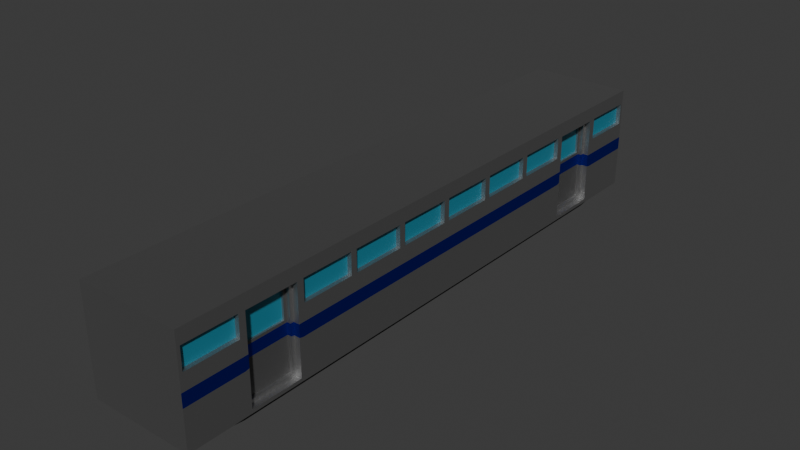 # Source: new_train_rectangular-portion_.blend  (saved by Blender 4.5.90; exported with 4.5.12 LTS)
import bpy
from mathutils import Matrix  # noqa: F401  (used for matrix-valued properties, if any)

bpy.ops.wm.read_factory_settings(use_empty=True)
scene = bpy.context.scene
scene.name = 'Scene'

# ---- collections
col_collection = bpy.data.collections.new('Collection'); scene.collection.children.link(col_collection)

# ---- materials (node trees are filled in below, after node groups)
mat_material = bpy.data.materials.new('Material')
mat_material.alpha_threshold = 0.0
mat_material.roughness = 0.5
mat_material.line_color = (0.0, 0.0, 0.0, 1.0)
mat_material_001 = bpy.data.materials.new('Material.001')
mat_material_002 = bpy.data.materials.new('Material.002')
mat_material_003 = bpy.data.materials.new('Material.003')
mat_material_004 = bpy.data.materials.new('Material.004')

# ---- material node trees
mat_material.use_nodes = True; mat_material.node_tree.nodes.clear()
_N = mat_material.node_tree.nodes; _L = mat_material.node_tree.links
n0 = _N.new('ShaderNodeOutputMaterial'); n0.name = 'Material Output'; n0.location = (200, 100)
n1 = _N.new('ShaderNodeBsdfPrincipled'); n1.name = 'Principled BSDF'; n1.location = (-200, 100)
n1.inputs[0].default_value = (0.4317, 0.4317, 0.4317, 1.0)
n1.inputs[1].default_value = 1.0
n1.inputs[3].default_value = 1.45
_L.new(n1.outputs[0], n0.inputs[0])
n0.is_active_output = True
mat_material_001.use_nodes = True; mat_material_001.node_tree.nodes.clear()
_N = mat_material_001.node_tree.nodes; _L = mat_material_001.node_tree.links
n0 = _N.new('ShaderNodeBsdfPrincipled'); n0.name = 'Principled BSDF'; n0.location = (-200, 100)
n0.inputs[0].default_value = (0.02843, 0.2423, 0.3467, 1.0)
n0.inputs[1].default_value = 0.1204
n1 = _N.new('ShaderNodeOutputMaterial'); n1.name = 'Material Output'; n1.location = (200, 100)
_L.new(n0.outputs[0], n1.inputs[0])
n1.is_active_output = True
mat_material_002.use_nodes = True; mat_material_002.node_tree.nodes.clear()
_N = mat_material_002.node_tree.nodes; _L = mat_material_002.node_tree.links
n0 = _N.new('ShaderNodeBsdfPrincipled'); n0.name = 'Principled BSDF'; n0.location = (-200, 100)
n0.inputs[0].default_value = (0.008873, 0.01764, 0.5064, 1.0)
n1 = _N.new('ShaderNodeOutputMaterial'); n1.name = 'Material Output'; n1.location = (200, 100)
n2 = _N.new('ShaderNodeObjectInfo'); n2.name = 'Object Info'; n2.location = (-390, 325)
_L.new(n0.outputs[0], n1.inputs[0])
_L.new(n2.outputs[2], n0.inputs[1])
n1.is_active_output = True
mat_material_003.use_nodes = True; mat_material_003.node_tree.nodes.clear()
_N = mat_material_003.node_tree.nodes; _L = mat_material_003.node_tree.links
n0 = _N.new('ShaderNodeBsdfPrincipled'); n0.name = 'Principled BSDF'; n0.location = (-200, 100)
n0.inputs[0].default_value = (0.1239, 0.1239, 0.1239, 1.0)
n0.inputs[1].default_value = 0.537
n1 = _N.new('ShaderNodeOutputMaterial'); n1.name = 'Material Output'; n1.location = (200, 100)
_L.new(n0.outputs[0], n1.inputs[0])
n1.is_active_output = True
mat_material_004.use_nodes = True; mat_material_004.node_tree.nodes.clear()
_N = mat_material_004.node_tree.nodes; _L = mat_material_004.node_tree.links
n0 = _N.new('ShaderNodeBsdfPrincipled'); n0.name = 'Principled BSDF'; n0.location = (-200, 100)
n0.inputs[0].default_value = (0.05343, 0.05343, 0.05343, 1.0)
n0.inputs[1].default_value = 1.0
n1 = _N.new('ShaderNodeOutputMaterial'); n1.name = 'Material Output'; n1.location = (200, 100)
_L.new(n0.outputs[0], n1.inputs[0])
n1.is_active_output = True

# ---- world
world_world = bpy.data.worlds.new('World'); scene.world = world_world
world_world.use_nodes = True; world_world.node_tree.nodes.clear()
_N = world_world.node_tree.nodes; _L = world_world.node_tree.links
n0 = _N.new('ShaderNodeOutputWorld'); n0.name = 'World Output'; n0.location = (200, 100)
n1 = _N.new('ShaderNodeBackground'); n1.name = 'Background'; n1.location = (-200, 100)
n1.inputs[0].default_value = (0.05088, 0.05088, 0.05088, 1.0)
_L.new(n1.outputs[0], n0.inputs[0])
n0.is_active_output = True
world_world.color = (0.05088, 0.05088, 0.05088)
world_world.sun_shadow_jitter_overblur = 0.0

# ---- meshes
me_cube_001 = bpy.data.meshes.new('Cube.001')
me_cube_001.from_pydata([(1.0, 7.0, 2.126), (0.8852, 6.885, 0.1255), (0.0, 7.0, 1.381), (1.0, 7.0, 1.381), (0.0, 7.0, 0.1255), (0.0, 7.0, 2.126), (0.0, 7.0, 1.914), (1.0, 7.0, 1.914), (1.0, 7.0, 1.134), (0.0, 7.0, 1.134), (0.8852, -4.252, 0.1255), (1.0, -4.367, 2.126), (1.0, -4.367, 1.381), (0.0, -4.367, 0.1255), (0.0, -4.367, 2.126), (1.0, -4.367, 1.914), (1.0, -4.367, 1.134), (1.0, -3.162, 0.1937), (1.0, -2.162, 0.1937), (0.8852, -0.9568, 0.1255), (0.8852, 0.1799, 0.1255), (0.8852, 1.317, 0.1255), (0.8852, 2.453, 0.1255), (0.8852, 3.59, 0.1255), (1.0, 4.795, 0.1937), (1.0, 5.795, 0.1937), (1.0, 5.863, 2.126), (1.0, 4.727, 2.126), (1.0, 3.59, 2.126), (1.0, 2.453, 2.126), (1.0, 1.317, 2.126), (1.0, 0.1799, 2.126), (1.0, -0.9568, 2.126), (1.0, -2.094, 2.126), (1.0, -3.23, 2.126), (1.0, 5.795, 1.381), (1.0, 4.727, 1.381), (1.0, 3.59, 1.381), (1.0, 2.453, 1.381), (1.0, 1.317, 1.381), (1.0, 0.1799, 1.381), (1.0, -0.9568, 1.381), (1.0, -2.162, 1.381), (1.0, -3.162, 1.381), (0.0, 5.863, 0.1255), (0.0, 4.727, 0.1255), (0.0, 3.59, 0.1255), (0.0, 2.453, 0.1255), (0.0, 1.317, 0.1255), (0.0, 0.1799, 0.1255), (0.0, -0.9568, 0.1255), (0.0, -2.094, 0.1255), (0.0, -3.23, 0.1255), (0.0, 5.863, 2.126), (0.0, 4.727, 2.126), (0.0, 3.59, 2.126), (0.0, 2.453, 2.126), (0.0, 1.317, 2.126), (0.0, 0.1799, 2.126), (0.0, -0.9568, 2.126), (0.0, -2.094, 2.126), (0.0, -3.23, 2.126), (1.0, 5.795, 1.846), (1.0, 4.795, 1.846), (1.0, 3.59, 1.914), (1.0, 2.453, 1.914), (1.0, 1.317, 1.914), (1.0, 0.1799, 1.914), (1.0, -0.9568, 1.914), (1.0, -2.162, 1.846), (1.0, -3.162, 1.846), (1.0, 5.795, 1.134), (1.0, 4.727, 1.134), (1.0, 3.59, 1.134), (1.0, 2.453, 1.134), (1.0, 1.317, 1.134), (1.0, 0.1799, 1.134), (1.0, -0.9568, 1.134), (1.0, -2.162, 1.134), (1.0, -3.162, 1.134), (0.8852, -3.23, 0.1255), (0.8852, -2.094, 0.1255), (0.8852, 4.727, 0.1255), (0.8852, 5.863, 0.1255), (1.0, 5.863, 1.914), (1.0, 4.727, 1.914), (1.0, -2.094, 1.914), (1.0, -3.23, 1.914), (1.0, 5.863, 1.381), (1.0, 4.795, 1.381), (1.0, -2.094, 1.381), (1.0, -3.23, 1.381), (1.0, 5.863, 1.134), (1.0, 4.795, 1.134), (1.0, -2.094, 1.134), (1.0, -3.23, 1.134), (0.8904, 5.795, 1.381), (0.8904, 4.795, 1.381), (0.8904, -2.229, 1.381), (0.8904, -3.162, 1.381), (0.8904, 5.795, 1.134), (0.8904, 4.795, 1.134), (0.8904, -2.229, 1.134), (0.8904, -3.162, 1.134), (0.8904, -3.095, 0.2609), (0.8904, -2.229, 0.2609), (0.8904, 4.862, 0.2609), (0.8904, 5.728, 0.2609), (0.8904, 5.728, 1.779), (0.8904, 4.862, 1.779), (0.8904, -2.229, 1.779), (0.8904, -3.095, 1.779), (0.8904, -3.162, 0.1937), (0.8904, -2.162, 0.1937), (0.8904, 4.795, 0.1937), (0.8904, 5.795, 0.1937), (0.8904, 5.795, 1.846), (0.8904, 4.795, 1.846), (0.8904, -2.162, 1.846), (0.8904, -3.162, 1.846), (0.8904, 5.728, 1.381), (0.8904, 4.862, 1.381), (0.8904, -2.162, 1.381), (0.8904, -3.095, 1.381), (0.8904, 5.728, 1.134), (0.8904, 4.862, 1.134), (0.8904, -2.162, 1.134), (0.8904, -3.095, 1.134), (0.8204, 5.674, 1.381), (0.8204, 4.862, 1.381), (0.8204, -2.229, 1.381), (0.8204, -3.095, 1.381), (0.8204, 5.674, 1.187), (0.8204, 4.915, 1.187), (0.8204, -2.282, 1.187), (0.8204, -3.041, 1.187), (0.8204, -3.095, 0.2609), (0.8204, -2.229, 0.2609), (0.8204, 4.862, 0.2609), (0.8204, 5.728, 0.2609), (0.8204, 5.674, 1.726), (0.8204, 4.915, 1.726), (0.8204, -2.282, 1.726), (0.8204, -3.041, 1.726), (1.0, -3.291, 1.442), (1.0, -3.291, 1.854), (1.0, -4.306, 1.854), (1.0, -4.306, 1.442), (1.0, 6.939, 1.442), (1.0, 6.939, 1.854), (1.0, 5.924, 1.854), (1.0, 5.924, 1.442), (1.0, 4.666, 1.442), (1.0, 4.666, 1.854), (1.0, 3.651, 1.854), (1.0, 3.651, 1.442), (1.0, 3.529, 1.442), (1.0, 3.529, 1.854), (1.0, 2.514, 1.854), (1.0, 2.514, 1.442), (1.0, 2.393, 1.442), (1.0, 2.393, 1.854), (1.0, 1.377, 1.854), (1.0, 1.377, 1.442), (1.0, 1.256, 1.442), (1.0, 1.256, 1.854), (1.0, 0.2404, 1.854), (1.0, 0.2404, 1.442), (1.0, 0.1193, 1.442), (1.0, 0.1193, 1.854), (1.0, -0.8963, 1.854), (1.0, -0.8963, 1.442), (1.0, -1.017, 1.442), (1.0, -1.017, 1.854), (1.0, -2.033, 1.854), (1.0, -2.033, 1.442), (0.918, -3.291, 1.854), (0.918, -3.291, 1.442), (0.918, -4.306, 1.442), (0.918, -4.306, 1.854), (0.918, 6.939, 1.854), (0.918, 6.939, 1.442), (0.918, 5.924, 1.442), (0.918, 5.924, 1.854), (0.918, 4.666, 1.854), (0.918, 4.666, 1.442), (0.918, 3.651, 1.442), (0.918, 3.651, 1.854), (0.918, 3.529, 1.854), (0.918, 3.529, 1.442), (0.918, 2.514, 1.442), (0.918, 2.514, 1.854), (0.918, 2.393, 1.854), (0.918, 2.393, 1.442), (0.918, 1.377, 1.442), (0.918, 1.377, 1.854), (0.918, 1.256, 1.854), (0.918, 1.256, 1.442), (0.918, 0.2404, 1.442), (0.918, 0.2404, 1.854), (0.918, 0.1193, 1.854), (0.918, 0.1193, 1.442), (0.918, -0.8963, 1.442), (0.918, -0.8963, 1.854), (0.918, -1.017, 1.854), (0.918, -1.017, 1.442), (0.918, -2.033, 1.442), (0.918, -2.033, 1.854), (0.8204, 5.728, 1.134), (0.8204, 4.862, 1.134), (0.8204, -2.229, 1.134), (0.8204, -3.095, 1.134), (0.8204, 5.728, 1.779), (0.8204, 4.862, 1.779), (0.8204, -2.229, 1.779), (0.8204, -3.095, 1.779), (0.8204, 5.728, 1.381), (0.8204, 4.915, 1.381), (0.8204, -2.282, 1.381), (0.8204, -3.041, 1.381), (0.7817, 5.674, 1.381), (0.7817, 4.915, 1.381), (0.7817, -2.282, 1.381), (0.7817, -3.041, 1.381), (0.7817, 5.674, 1.187), (0.7817, 4.915, 1.187), (0.7817, -2.282, 1.187), (0.7817, -3.041, 1.187), (0.7817, 5.674, 1.726), (0.7817, 4.915, 1.726), (0.7817, -2.282, 1.726), (0.7817, -3.041, 1.726), (1.0, 5.863, 0.1255), (1.0, 7.0, 0.1255), (0.1148, -3.23, 0.1255), (0.1148, 6.885, 0.1255), (1.0, -4.367, 0.1255), (0.1148, -4.252, 0.1255), (1.0, -3.23, 0.1255), (1.0, -2.094, 0.1255), (1.0, -0.9568, 0.1255), (1.0, 0.1799, 0.1255), (1.0, 1.317, 0.1255), (1.0, 2.453, 0.1255), (1.0, 3.59, 0.1255), (1.0, 4.727, 0.1255), (0.1148, 5.863, 0.1255), (0.1148, 4.727, 0.1255), (0.1148, 3.59, 0.1255), (0.1148, 2.453, 0.1255), (0.1148, 1.317, 0.1255), (0.1148, 0.1799, 0.1255), (0.1148, -0.9568, 0.1255), (0.1148, -2.094, 0.1255), (0.1148, -3.23, -0.01348), (0.1148, -4.252, 0.1257), (0.1148, 6.885, 0.1161), (0.1148, 5.863, -0.01348), (0.1148, 4.727, -0.01348), (0.1148, 3.59, -0.01348), (0.1148, 2.453, -0.01348), (0.1148, 1.317, -0.01348), (0.1148, 0.1799, -0.01348), (0.1148, -0.9568, -0.01348), (0.1148, -2.094, -0.01348), (0.8852, 5.863, -0.01348), (0.8852, 4.727, -0.01348), (0.8852, 3.59, -0.01348), (0.8852, 2.453, -0.01348), (0.8852, 1.317, -0.01348), (0.8852, 0.1799, -0.01348), (0.8852, -0.9568, -0.01348), (0.8852, -2.094, -0.01348), (0.8852, -3.23, -0.01348), (0.8852, 6.885, 0.1161), (0.8852, -4.252, 0.1257), (1.0, 7.0, 0.8864), (0.0, 7.0, 0.8864), (1.0, -4.367, 0.8864), (1.0, 5.863, 0.8864), (1.0, 4.727, 0.8864), (1.0, 3.59, 0.8864), (1.0, 2.453, 0.8864), (1.0, 1.317, 0.8864), (1.0, 0.1799, 0.8864), (1.0, -0.9568, 0.8864), (1.0, -2.094, 0.8864), (1.0, -3.23, 0.8864), (1.0, 5.795, 0.9031), (1.0, 4.795, 0.9031), (1.0, -2.162, 0.9031), (1.0, -3.162, 0.9031), (0.8904, 5.795, 0.9031), (0.8904, 4.795, 0.9031), (0.8904, -2.162, 0.9031), (0.8904, -3.162, 0.9031), (0.8904, 5.728, 0.9196), (0.8904, 4.862, 0.9196), (0.8904, -2.229, 0.9196), (0.8904, -3.095, 0.9196), (0.8204, 5.728, 0.9196), (0.8204, 4.862, 0.9196), (0.8204, -2.229, 0.9196), (0.8204, -3.095, 0.9196), (1.0, 7.0, 0.5044), (0.0, 7.0, 0.5044), (1.0, -4.367, 0.5044), (1.0, 5.863, 0.5044), (1.0, 4.727, 0.5044), (1.0, 3.59, 0.5044), (1.0, 2.453, 0.5044), (1.0, 1.317, 0.5044), (1.0, 0.1799, 0.5044), (1.0, -0.9568, 0.5044), (1.0, -2.094, 0.5044), (1.0, -3.23, 0.5044), (1.0, 5.795, 0.547), (1.0, 4.795, 0.547), (1.0, -2.162, 0.547), (1.0, -3.162, 0.547), (0.8904, 5.795, 0.547), (0.8904, 4.795, 0.547), (0.8904, -2.162, 0.547), (0.8904, -3.162, 0.547), (0.8904, 5.728, 0.5889), (0.8904, 4.862, 0.5889), (0.8904, -2.229, 0.5889), (0.8904, -3.095, 0.5889), (0.8204, 5.728, 0.5889), (0.8204, 4.862, 0.5889), (0.8204, -2.229, 0.5889), (0.8204, -3.095, 0.5889)], [], [(6, 5, 0, 7), (2, 6, 7, 3), (9, 2, 3, 8), (277, 9, 8, 276), (287, 95, 16, 278), (95, 91, 12, 16), (253, 252, 263, 264), (87, 34, 11, 15), (34, 61, 14, 11), (145, 146, 179, 176), (165, 166, 199, 196), (71, 35, 96, 100), (147, 144, 177, 178), (167, 164, 197, 198), (158, 159, 190, 191), (144, 145, 176, 177), (164, 165, 196, 197), (157, 158, 191, 188), (319, 17, 112, 323), (0, 5, 53, 26), (26, 53, 54, 27), (27, 54, 55, 28), (28, 55, 56, 29), (29, 56, 57, 30), (30, 57, 58, 31), (31, 58, 59, 32), (32, 59, 60, 33), (33, 60, 61, 34), (7, 0, 26, 84), (84, 26, 27, 85), (85, 27, 28, 64), (64, 28, 29, 65), (65, 29, 30, 66), (66, 30, 31, 67), (67, 31, 32, 68), (68, 32, 33, 86), (86, 33, 34, 87), (81, 80, 273, 272), (83, 82, 266, 265), (252, 251, 262, 263), (80, 10, 275, 273), (82, 23, 267, 266), (251, 250, 261, 262), (23, 22, 268, 267), (250, 249, 260, 261), (8, 3, 88, 92), (17, 18, 113, 112), (72, 36, 37, 73), (73, 37, 38, 74), (74, 38, 39, 75), (75, 39, 40, 76), (76, 40, 41, 77), (77, 41, 90, 94), (70, 43, 99, 119), (276, 8, 92, 279), (290, 78, 126, 294), (280, 72, 73, 281), (281, 73, 74, 282), (282, 74, 75, 283), (283, 75, 76, 284), (284, 76, 77, 285), (285, 77, 94, 286), (42, 69, 118, 122), (18, 17, 238, 239), (25, 24, 245, 232), (63, 62, 84, 85), (70, 69, 86, 87), (62, 35, 88, 84), (89, 63, 85, 36), (69, 42, 90, 86), (43, 70, 87, 91), (35, 71, 92, 88), (93, 89, 36, 72), (42, 78, 94, 90), (79, 43, 91, 95), (316, 25, 232, 307), (289, 93, 72, 280), (318, 18, 239, 314), (291, 79, 95, 287), (298, 102, 210, 302), (98, 110, 214, 130), (325, 106, 138, 329), (109, 121, 129, 213), (296, 124, 208, 300), (120, 108, 212, 216), (24, 25, 115, 114), (89, 93, 101, 97), (62, 63, 117, 116), (78, 42, 122, 126), (69, 70, 119, 118), (43, 79, 103, 99), (35, 62, 116, 96), (288, 71, 100, 292), (63, 89, 97, 117), (317, 24, 114, 321), (105, 104, 112, 113), (107, 106, 114, 115), (109, 108, 116, 117), (111, 110, 118, 119), (108, 120, 96, 116), (121, 109, 117, 97), (110, 98, 122, 118), (123, 111, 119, 99), (120, 124, 100, 96), (125, 121, 97, 101), (98, 102, 126, 122), (127, 123, 99, 103), (324, 107, 115, 320), (297, 125, 101, 293), (326, 105, 113, 322), (299, 127, 103, 295), (141, 217, 221, 229), (132, 128, 220, 224), (135, 134, 226, 227), (219, 135, 227, 223), (300, 208, 209, 301), (302, 210, 211, 303), (111, 123, 131, 215), (104, 105, 137, 136), (327, 104, 136, 331), (124, 120, 216, 208), (106, 107, 139, 138), (121, 125, 209, 129), (108, 109, 213, 212), (102, 98, 130, 210), (110, 111, 215, 214), (123, 127, 211, 131), (91, 87, 145, 144), (87, 15, 146, 145), (15, 12, 147, 146), (12, 91, 144, 147), (3, 7, 149, 148), (7, 84, 150, 149), (84, 88, 151, 150), (88, 3, 148, 151), (36, 85, 153, 152), (85, 64, 154, 153), (64, 37, 155, 154), (37, 36, 152, 155), (37, 64, 157, 156), (64, 65, 158, 157), (65, 38, 159, 158), (38, 37, 156, 159), (38, 65, 161, 160), (65, 66, 162, 161), (66, 39, 163, 162), (39, 38, 160, 163), (39, 66, 165, 164), (66, 67, 166, 165), (67, 40, 167, 166), (40, 39, 164, 167), (40, 67, 169, 168), (67, 68, 170, 169), (68, 41, 171, 170), (41, 40, 168, 171), (41, 68, 173, 172), (68, 86, 174, 173), (86, 90, 175, 174), (90, 41, 172, 175), (177, 176, 179, 178), (181, 180, 183, 182), (185, 184, 187, 186), (189, 188, 191, 190), (193, 192, 195, 194), (197, 196, 199, 198), (201, 200, 203, 202), (205, 204, 207, 206), (172, 173, 204, 205), (152, 153, 184, 185), (166, 167, 198, 199), (146, 147, 178, 179), (175, 172, 205, 206), (155, 152, 185, 186), (173, 174, 207, 204), (153, 154, 187, 184), (160, 161, 192, 193), (174, 175, 206, 207), (154, 155, 186, 187), (163, 160, 193, 194), (161, 162, 195, 192), (168, 169, 200, 201), (148, 149, 180, 181), (162, 163, 194, 195), (171, 168, 201, 202), (151, 148, 181, 182), (169, 170, 203, 200), (149, 150, 183, 180), (156, 157, 188, 189), (170, 171, 202, 203), (150, 151, 182, 183), (159, 156, 189, 190), (132, 133, 209, 208), (134, 135, 211, 210), (141, 140, 212, 213), (143, 142, 214, 215), (140, 128, 216, 212), (217, 141, 213, 129), (142, 218, 130, 214), (219, 143, 215, 131), (128, 132, 208, 216), (133, 217, 129, 209), (218, 134, 210, 130), (135, 219, 131, 211), (220, 228, 229, 221), (222, 230, 231, 223), (224, 220, 221, 225), (226, 222, 223, 227), (140, 141, 229, 228), (217, 133, 225, 221), (218, 142, 230, 222), (142, 143, 231, 230), (134, 218, 222, 226), (133, 132, 224, 225), (143, 219, 223, 231), (128, 140, 228, 220), (83, 1, 233, 232), (1, 235, 4, 233), (234, 237, 13, 52), (237, 10, 236, 13), (10, 80, 238, 236), (80, 81, 239, 238), (81, 19, 240, 239), (19, 20, 241, 240), (20, 21, 242, 241), (21, 22, 243, 242), (22, 23, 244, 243), (23, 82, 245, 244), (82, 83, 232, 245), (235, 246, 44, 4), (246, 247, 45, 44), (247, 248, 46, 45), (248, 249, 47, 46), (249, 250, 48, 47), (250, 251, 49, 48), (251, 252, 50, 49), (252, 253, 51, 50), (253, 234, 52, 51), (254, 273, 275, 255), (256, 274, 265, 257), (257, 265, 266, 258), (258, 266, 267, 259), (259, 267, 268, 260), (260, 268, 269, 261), (261, 269, 270, 262), (262, 270, 271, 263), (263, 271, 272, 264), (264, 272, 273, 254), (237, 234, 254, 255), (246, 235, 256, 257), (19, 81, 272, 271), (234, 253, 264, 254), (247, 246, 257, 258), (20, 19, 271, 270), (1, 83, 265, 274), (248, 247, 258, 259), (21, 20, 270, 269), (235, 1, 274, 256), (249, 248, 259, 260), (22, 21, 269, 268), (127, 299, 303, 211), (330, 302, 303, 331), (328, 300, 301, 329), (327, 299, 295, 323), (102, 298, 294, 126), (325, 297, 293, 321), (124, 296, 292, 100), (93, 289, 293, 101), (316, 288, 292, 320), (324, 296, 300, 328), (125, 297, 301, 209), (326, 298, 302, 330), (319, 291, 287, 315), (78, 290, 286, 94), (317, 289, 280, 308), (71, 288, 279, 92), (313, 285, 286, 314), (312, 284, 285, 313), (311, 283, 284, 312), (310, 282, 283, 311), (309, 281, 282, 310), (308, 280, 281, 309), (318, 290, 294, 322), (304, 276, 279, 307), (79, 291, 295, 103), (315, 287, 278, 306), (305, 277, 276, 304), (4, 305, 304, 233), (238, 315, 306, 236), (233, 304, 307, 232), (18, 318, 322, 113), (245, 308, 309, 244), (244, 309, 310, 243), (243, 310, 311, 242), (242, 311, 312, 241), (241, 312, 313, 240), (240, 313, 314, 239), (24, 317, 308, 245), (17, 319, 315, 238), (105, 326, 330, 137), (107, 324, 328, 139), (25, 316, 320, 115), (106, 325, 321, 114), (104, 327, 323, 112), (139, 328, 329, 138), (137, 330, 331, 136), (299, 327, 331, 303), (298, 326, 322, 294), (296, 324, 320, 292), (289, 317, 321, 293), (297, 325, 329, 301), (290, 318, 314, 286), (288, 316, 307, 279), (291, 319, 323, 295), (306, 278, 16, 12, 15, 11, 14, 13, 236)])
me_cube_001.polygons.foreach_set('material_index', [0, 0, 0, 2, 2, 0, 4, 0, 0, 0, 0, 0, 0, 0, 0, 0, 0, 0, 0, 0, 0, 0, 0, 0, 0, 0, 0, 0, 0, 0, 0, 0, 0, 0, 0, 0, 0, 4, 4, 4, 4, 4, 4, 4, 4, 0, 0, 0, 0, 0, 0, 0, 0, 0, 2, 2, 2, 2, 2, 2, 2, 2, 0, 0, 0, 0, 0, 0, 0, 0, 0, 0, 0, 0, 0, 0, 2, 0, 2, 2, 0, 0, 0, 2, 0, 0, 0, 0, 0, 0, 0, 0, 2, 0, 0, 0, 0, 0, 0, 0, 0, 0, 0, 0, 0, 0, 0, 0, 2, 0, 2, 0, 0, 0, 0, 2, 2, 0, 0, 0, 0, 0, 0, 0, 0, 0, 0, 0, 0, 0, 0, 0, 0, 0, 0, 0, 0, 0, 0, 0, 0, 0, 0, 0, 0, 0, 0, 0, 0, 0, 0, 0, 0, 0, 0, 0, 0, 0, 0, 1, 1, 1, 1, 1, 1, 1, 1, 0, 0, 0, 0, 0, 0, 0, 0, 0, 0, 0, 0, 0, 0, 0, 0, 0, 0, 0, 0, 0, 0, 0, 0, 3, 3, 3, 3, 3, 3, 3, 3, 3, 3, 3, 3, 1, 1, 1, 1, 0, 0, 0, 0, 0, 0, 0, 0, 0, 0, 0, 0, 0, 0, 0, 0, 0, 0, 0, 0, 0, 0, 0, 0, 0, 0, 0, 0, 0, 0, 4, 4, 4, 4, 4, 4, 4, 4, 4, 4, 4, 4, 4, 4, 4, 4, 4, 4, 4, 0, 4, 4, 2, 3, 3, 0, 2, 0, 2, 2, 0, 0, 2, 0, 0, 2, 0, 2, 0, 0, 0, 0, 0, 0, 0, 0, 2, 0, 0, 0, 0, 0, 0, 0, 0, 0, 0, 0, 0, 0, 0, 0, 0, 0, 0, 0, 3, 3, 0, 0, 0, 0, 0, 0, 0, 0, 0])
_uv = me_cube_001.uv_layers.new(name='UVMap')
_uv.uv.foreach_set('vector', [0.5986, 0.375, 0.625, 0.375, 0.625, 0.5, 0.5986, 0.5, 0.5319, 0.375, 0.5986, 0.375, 0.5986, 0.5, 0.5319, 0.5, 0.501, 0.375, 0.5319, 0.375, 0.5319, 0.5, 0.501, 0.5, 0.4701, 0.375, 0.501, 0.375, 0.501, 0.5, 0.4701, 0.5, 0.4701, 0.7003, 0.501, 0.7003, 0.501, 0.7225, 0.4701, 0.7225, 0.501, 0.7003, 0.5319, 0.7003, 0.5319, 0.7225, 0.501, 0.7225, 0.2643, 0.678, 0.2643, 0.6558, 0.2643, 0.6558, 0.2643, 0.678, 0.5986, 0.7003, 0.625, 0.7003, 0.625, 0.7225, 0.5986, 0.7225, 0.625, 0.7003, 0.75, 0.7003, 0.75, 0.7225, 0.625, 0.7225, 0.591, 0.7015, 0.591, 0.7213, 0.591, 0.7213, 0.591, 0.7015, 0.591, 0.6125, 0.591, 0.6323, 0.591, 0.6323, 0.591, 0.6125, 0.501, 0.5236, 0.5319, 0.5236, 0.5319, 0.5236, 0.501, 0.5236, 0.5395, 0.7213, 0.5395, 0.7015, 0.5395, 0.7015, 0.5395, 0.7213, 0.5395, 0.6323, 0.5395, 0.6125, 0.5395, 0.6125, 0.5395, 0.6323, 0.591, 0.5878, 0.5395, 0.5878, 0.5395, 0.5878, 0.591, 0.5878, 0.5395, 0.7015, 0.591, 0.7015, 0.591, 0.7015, 0.5395, 0.7015, 0.5395, 0.6125, 0.591, 0.6125, 0.591, 0.6125, 0.5395, 0.6125, 0.591, 0.5679, 0.591, 0.5878, 0.591, 0.5878, 0.591, 0.5679, 0.4277, 0.6989, 0.3835, 0.6989, 0.3835, 0.6989, 0.4277, 0.6989, 0.625, 0.5, 0.75, 0.5, 0.75, 0.5223, 0.625, 0.5223, 0.625, 0.5223, 0.75, 0.5223, 0.75, 0.5445, 0.625, 0.5445, 0.625, 0.5445, 0.75, 0.5445, 0.75, 0.5668, 0.625, 0.5668, 0.625, 0.5668, 0.75, 0.5668, 0.75, 0.589, 0.625, 0.589, 0.625, 0.589, 0.75, 0.589, 0.75, 0.6113, 0.625, 0.6113, 0.625, 0.6113, 0.75, 0.6113, 0.75, 0.6335, 0.625, 0.6335, 0.625, 0.6335, 0.75, 0.6335, 0.75, 0.6558, 0.625, 0.6558, 0.625, 0.6558, 0.75, 0.6558, 0.75, 0.678, 0.625, 0.678, 0.625, 0.678, 0.75, 0.678, 0.75, 0.7003, 0.625, 0.7003, 0.5986, 0.5, 0.625, 0.5, 0.625, 0.5223, 0.5986, 0.5223, 0.5986, 0.5223, 0.625, 0.5223, 0.625, 0.5445, 0.5986, 0.5445, 0.5986, 0.5445, 0.625, 0.5445, 0.625, 0.5668, 0.5986, 0.5668, 0.5986, 0.5668, 0.625, 0.5668, 0.625, 0.589, 0.5986, 0.589, 0.5986, 0.589, 0.625, 0.589, 0.625, 0.6113, 0.5986, 0.6113, 0.5986, 0.6113, 0.625, 0.6113, 0.625, 0.6335, 0.5986, 0.6335, 0.5986, 0.6335, 0.625, 0.6335, 0.625, 0.6558, 0.5986, 0.6558, 0.5986, 0.6558, 0.625, 0.6558, 0.625, 0.678, 0.5986, 0.678, 0.5986, 0.678, 0.625, 0.678, 0.625, 0.7003, 0.5986, 0.7003, 0.3607, 0.678, 0.3607, 0.7003, 0.3607, 0.7003, 0.3607, 0.678, 0.3607, 0.5223, 0.3607, 0.5445, 0.3607, 0.5445, 0.3607, 0.5223, 0.2643, 0.6558, 0.2643, 0.6335, 0.2643, 0.6335, 0.2643, 0.6558, 0.3607, 0.7003, 0.3607, 0.7203, 0.3607, 0.7203, 0.3607, 0.7003, 0.3607, 0.5445, 0.3607, 0.5668, 0.3607, 0.5668, 0.3607, 0.5445, 0.2643, 0.6335, 0.2643, 0.6113, 0.2643, 0.6113, 0.2643, 0.6335, 0.3607, 0.5668, 0.3607, 0.589, 0.3607, 0.589, 0.3607, 0.5668, 0.2643, 0.6113, 0.2643, 0.589, 0.2643, 0.589, 0.2643, 0.6113, 0.501, 0.5, 0.5319, 0.5, 0.5319, 0.5223, 0.501, 0.5223, 0.3835, 0.6989, 0.3835, 0.6794, 0.3835, 0.6794, 0.3835, 0.6989, 0.501, 0.5445, 0.5319, 0.5445, 0.5319, 0.5668, 0.501, 0.5668, 0.501, 0.5668, 0.5319, 0.5668, 0.5319, 0.589, 0.501, 0.589, 0.501, 0.589, 0.5319, 0.589, 0.5319, 0.6113, 0.501, 0.6113, 0.501, 0.6113, 0.5319, 0.6113, 0.5319, 0.6335, 0.501, 0.6335, 0.501, 0.6335, 0.5319, 0.6335, 0.5319, 0.6558, 0.501, 0.6558, 0.501, 0.6558, 0.5319, 0.6558, 0.5319, 0.678, 0.501, 0.678, 0.5901, 0.6989, 0.5319, 0.6989, 0.5319, 0.6989, 0.5901, 0.6989, 0.4701, 0.5, 0.501, 0.5, 0.501, 0.5223, 0.4701, 0.5223, 0.4722, 0.6794, 0.501, 0.6794, 0.501, 0.6794, 0.4722, 0.6794, 0.4701, 0.5445, 0.501, 0.5445, 0.501, 0.5668, 0.4701, 0.5668, 0.4701, 0.5668, 0.501, 0.5668, 0.501, 0.589, 0.4701, 0.589, 0.4701, 0.589, 0.501, 0.589, 0.501, 0.6113, 0.4701, 0.6113, 0.4701, 0.6113, 0.501, 0.6113, 0.501, 0.6335, 0.4701, 0.6335, 0.4701, 0.6335, 0.501, 0.6335, 0.501, 0.6558, 0.4701, 0.6558, 0.4701, 0.6558, 0.501, 0.6558, 0.501, 0.678, 0.4701, 0.678, 0.5319, 0.6794, 0.5901, 0.6794, 0.5901, 0.6794, 0.5319, 0.6794, 0.3835, 0.6794, 0.3835, 0.6989, 0.375, 0.7003, 0.375, 0.678, 0.3835, 0.5236, 0.3835, 0.5432, 0.375, 0.5445, 0.375, 0.5223, 0.5901, 0.5432, 0.5901, 0.5236, 0.5986, 0.5223, 0.5986, 0.5445, 0.5901, 0.6989, 0.5901, 0.6794, 0.5986, 0.678, 0.5986, 0.7003, 0.5901, 0.5236, 0.5319, 0.5236, 0.5319, 0.5223, 0.5986, 0.5223, 0.5319, 0.5432, 0.5901, 0.5432, 0.5986, 0.5445, 0.5319, 0.5445, 0.5901, 0.6794, 0.5319, 0.6794, 0.5319, 0.678, 0.5986, 0.678, 0.5319, 0.6989, 0.5901, 0.6989, 0.5986, 0.7003, 0.5319, 0.7003, 0.5319, 0.5236, 0.501, 0.5236, 0.501, 0.5223, 0.5319, 0.5223, 0.501, 0.5432, 0.5319, 0.5432, 0.5319, 0.5445, 0.501, 0.5445, 0.5319, 0.6794, 0.501, 0.6794, 0.501, 0.678, 0.5319, 0.678, 0.501, 0.6989, 0.5319, 0.6989, 0.5319, 0.7003, 0.501, 0.7003, 0.4277, 0.5236, 0.3835, 0.5236, 0.375, 0.5223, 0.4224, 0.5223, 0.4722, 0.5432, 0.501, 0.5432, 0.501, 0.5445, 0.4701, 0.5445, 0.4277, 0.6794, 0.3835, 0.6794, 0.375, 0.678, 0.4224, 0.678, 0.4722, 0.6989, 0.501, 0.6989, 0.501, 0.7003, 0.4701, 0.7003, 0.4743, 0.6807, 0.501, 0.6807, 0.501, 0.6807, 0.4743, 0.6807, 0.5319, 0.6807, 0.5817, 0.6807, 0.5817, 0.6807, 0.5319, 0.6807, 0.4329, 0.5419, 0.3919, 0.5419, 0.3919, 0.5419, 0.4329, 0.5419, 0.5817, 0.5419, 0.5319, 0.5419, 0.5319, 0.5419, 0.5817, 0.5419, 0.4743, 0.5249, 0.501, 0.5249, 0.501, 0.5249, 0.4743, 0.5249, 0.5319, 0.5249, 0.5817, 0.5249, 0.5817, 0.5249, 0.5319, 0.5249, 0.3835, 0.5432, 0.3835, 0.5236, 0.3835, 0.5236, 0.3835, 0.5432, 0.5319, 0.5432, 0.501, 0.5432, 0.501, 0.5432, 0.5319, 0.5432, 0.5901, 0.5236, 0.5901, 0.5432, 0.5901, 0.5432, 0.5901, 0.5236, 0.501, 0.6794, 0.5319, 0.6794, 0.5319, 0.6794, 0.501, 0.6794, 0.5901, 0.6794, 0.5901, 0.6989, 0.5901, 0.6989, 0.5901, 0.6794, 0.5319, 0.6989, 0.501, 0.6989, 0.501, 0.6989, 0.5319, 0.6989, 0.5319, 0.5236, 0.5901, 0.5236, 0.5901, 0.5236, 0.5319, 0.5236, 0.4722, 0.5236, 0.501, 0.5236, 0.501, 0.5236, 0.4722, 0.5236, 0.5901, 0.5432, 0.5319, 0.5432, 0.5319, 0.5432, 0.5901, 0.5432, 0.4277, 0.5432, 0.3835, 0.5432, 0.3835, 0.5432, 0.4277, 0.5432, 0.3919, 0.6807, 0.3919, 0.6976, 0.3835, 0.6989, 0.3835, 0.6794, 0.3919, 0.5249, 0.3919, 0.5419, 0.3835, 0.5432, 0.3835, 0.5236, 0.5817, 0.5419, 0.5817, 0.5249, 0.5901, 0.5236, 0.5901, 0.5432, 0.5817, 0.6976, 0.5817, 0.6807, 0.5901, 0.6794, 0.5901, 0.6989, 0.5817, 0.5249, 0.5319, 0.5249, 0.5319, 0.5236, 0.5901, 0.5236, 0.5319, 0.5419, 0.5817, 0.5419, 0.5901, 0.5432, 0.5319, 0.5432, 0.5817, 0.6807, 0.5319, 0.6807, 0.5319, 0.6794, 0.5901, 0.6794, 0.5319, 0.6976, 0.5817, 0.6976, 0.5901, 0.6989, 0.5319, 0.6989, 0.5319, 0.5249, 0.501, 0.5249, 0.501, 0.5236, 0.5319, 0.5236, 0.501, 0.5419, 0.5319, 0.5419, 0.5319, 0.5432, 0.501, 0.5432, 0.5319, 0.6807, 0.501, 0.6807, 0.501, 0.6794, 0.5319, 0.6794, 0.501, 0.6976, 0.5319, 0.6976, 0.5319, 0.6989, 0.501, 0.6989, 0.4329, 0.5249, 0.3919, 0.5249, 0.3835, 0.5236, 0.4277, 0.5236, 0.4743, 0.5419, 0.501, 0.5419, 0.501, 0.5432, 0.4722, 0.5432, 0.4329, 0.6807, 0.3919, 0.6807, 0.3835, 0.6794, 0.4277, 0.6794, 0.4743, 0.6976, 0.501, 0.6976, 0.501, 0.6989, 0.4722, 0.6989, 0.575, 0.5408, 0.5319, 0.5408, 0.5319, 0.5408, 0.575, 0.5408, 0.5077, 0.5259, 0.5319, 0.5259, 0.5319, 0.5259, 0.5077, 0.5259, 0.5077, 0.6966, 0.5077, 0.6817, 0.5077, 0.6817, 0.5077, 0.6966, 0.5319, 0.6966, 0.5077, 0.6966, 0.5077, 0.6966, 0.5319, 0.6966, 0.4743, 0.5249, 0.501, 0.5249, 0.501, 0.5419, 0.4743, 0.5419, 0.4743, 0.6807, 0.501, 0.6807, 0.501, 0.6976, 0.4743, 0.6976, 0.5817, 0.6976, 0.5319, 0.6976, 0.5319, 0.6976, 0.5817, 0.6976, 0.3919, 0.6976, 0.3919, 0.6807, 0.3919, 0.6807, 0.3919, 0.6976, 0.4329, 0.6976, 0.3919, 0.6976, 0.3919, 0.6976, 0.4329, 0.6976, 0.501, 0.5249, 0.5319, 0.5249, 0.5319, 0.5249, 0.501, 0.5249, 0.3919, 0.5419, 0.3919, 0.5249, 0.3919, 0.5249, 0.3919, 0.5419, 0.5319, 0.5419, 0.501, 0.5419, 0.501, 0.5419, 0.5319, 0.5419, 0.5817, 0.5249, 0.5817, 0.5419, 0.5817, 0.5419, 0.5817, 0.5249, 0.501, 0.6807, 0.5319, 0.6807, 0.5319, 0.6807, 0.501, 0.6807, 0.5817, 0.6807, 0.5817, 0.6976, 0.5817, 0.6976, 0.5817, 0.6807, 0.5319, 0.6976, 0.501, 0.6976, 0.501, 0.6976, 0.5319, 0.6976, 0.5319, 0.7003, 0.5986, 0.7003, 0.591, 0.7015, 0.5395, 0.7015, 0.5986, 0.7003, 0.5986, 0.7225, 0.591, 0.7213, 0.591, 0.7015, 0.5986, 0.7225, 0.5319, 0.7225, 0.5395, 0.7213, 0.591, 0.7213, 0.5319, 0.7225, 0.5319, 0.7003, 0.5395, 0.7015, 0.5395, 0.7213, 0.5319, 0.5, 0.5986, 0.5, 0.591, 0.5012, 0.5395, 0.5012, 0.5986, 0.5, 0.5986, 0.5223, 0.591, 0.5211, 0.591, 0.5012, 0.5986, 0.5223, 0.5319, 0.5223, 0.5395, 0.5211, 0.591, 0.5211, 0.5319, 0.5223, 0.5319, 0.5, 0.5395, 0.5012, 0.5395, 0.5211, 0.5319, 0.5445, 0.5986, 0.5445, 0.591, 0.5457, 0.5395, 0.5457, 0.5986, 0.5445, 0.5986, 0.5668, 0.591, 0.5656, 0.591, 0.5457, 0.5986, 0.5668, 0.5319, 0.5668, 0.5395, 0.5656, 0.591, 0.5656, 0.5319, 0.5668, 0.5319, 0.5445, 0.5395, 0.5457, 0.5395, 0.5656, 0.5319, 0.5668, 0.5986, 0.5668, 0.591, 0.5679, 0.5395, 0.5679, 0.5986, 0.5668, 0.5986, 0.589, 0.591, 0.5878, 0.591, 0.5679, 0.5986, 0.589, 0.5319, 0.589, 0.5395, 0.5878, 0.591, 0.5878, 0.5319, 0.589, 0.5319, 0.5668, 0.5395, 0.5679, 0.5395, 0.5878, 0.5319, 0.589, 0.5986, 0.589, 0.591, 0.5902, 0.5395, 0.5902, 0.5986, 0.589, 0.5986, 0.6113, 0.591, 0.6101, 0.591, 0.5902, 0.5986, 0.6113, 0.5319, 0.6113, 0.5395, 0.6101, 0.591, 0.6101, 0.5319, 0.6113, 0.5319, 0.589, 0.5395, 0.5902, 0.5395, 0.6101, 0.5319, 0.6113, 0.5986, 0.6113, 0.591, 0.6125, 0.5395, 0.6125, 0.5986, 0.6113, 0.5986, 0.6335, 0.591, 0.6323, 0.591, 0.6125, 0.5986, 0.6335, 0.5319, 0.6335, 0.5395, 0.6323, 0.591, 0.6323, 0.5319, 0.6335, 0.5319, 0.6113, 0.5395, 0.6125, 0.5395, 0.6323, 0.5319, 0.6335, 0.5986, 0.6335, 0.591, 0.6347, 0.5395, 0.6347, 0.5986, 0.6335, 0.5986, 0.6558, 0.591, 0.6546, 0.591, 0.6347, 0.5986, 0.6558, 0.5319, 0.6558, 0.5395, 0.6546, 0.591, 0.6546, 0.5319, 0.6558, 0.5319, 0.6335, 0.5395, 0.6347, 0.5395, 0.6546, 0.5319, 0.6558, 0.5986, 0.6558, 0.591, 0.657, 0.5395, 0.657, 0.5986, 0.6558, 0.5986, 0.678, 0.591, 0.6768, 0.591, 0.657, 0.5986, 0.678, 0.5319, 0.678, 0.5395, 0.6768, 0.591, 0.6768, 0.5319, 0.678, 0.5319, 0.6558, 0.5395, 0.657, 0.5395, 0.6768, 0.5395, 0.7015, 0.591, 0.7015, 0.591, 0.7213, 0.5395, 0.7213, 0.5395, 0.5012, 0.591, 0.5012, 0.591, 0.5211, 0.5395, 0.5211, 0.5395, 0.5457, 0.591, 0.5457, 0.591, 0.5656, 0.5395, 0.5656, 0.5395, 0.5679, 0.591, 0.5679, 0.591, 0.5878, 0.5395, 0.5878, 0.5395, 0.5902, 0.591, 0.5902, 0.591, 0.6101, 0.5395, 0.6101, 0.5395, 0.6125, 0.591, 0.6125, 0.591, 0.6323, 0.5395, 0.6323, 0.5395, 0.6347, 0.591, 0.6347, 0.591, 0.6546, 0.5395, 0.6546, 0.5395, 0.657, 0.591, 0.657, 0.591, 0.6768, 0.5395, 0.6768, 0.5395, 0.657, 0.591, 0.657, 0.591, 0.657, 0.5395, 0.657, 0.5395, 0.5457, 0.591, 0.5457, 0.591, 0.5457, 0.5395, 0.5457, 0.591, 0.6323, 0.5395, 0.6323, 0.5395, 0.6323, 0.591, 0.6323, 0.591, 0.7213, 0.5395, 0.7213, 0.5395, 0.7213, 0.591, 0.7213, 0.5395, 0.6768, 0.5395, 0.657, 0.5395, 0.657, 0.5395, 0.6768, 0.5395, 0.5656, 0.5395, 0.5457, 0.5395, 0.5457, 0.5395, 0.5656, 0.591, 0.657, 0.591, 0.6768, 0.591, 0.6768, 0.591, 0.657, 0.591, 0.5457, 0.591, 0.5656, 0.591, 0.5656, 0.591, 0.5457, 0.5395, 0.5902, 0.591, 0.5902, 0.591, 0.5902, 0.5395, 0.5902, 0.591, 0.6768, 0.5395, 0.6768, 0.5395, 0.6768, 0.591, 0.6768, 0.591, 0.5656, 0.5395, 0.5656, 0.5395, 0.5656, 0.591, 0.5656, 0.5395, 0.6101, 0.5395, 0.5902, 0.5395, 0.5902, 0.5395, 0.6101, 0.591, 0.5902, 0.591, 0.6101, 0.591, 0.6101, 0.591, 0.5902, 0.5395, 0.6347, 0.591, 0.6347, 0.591, 0.6347, 0.5395, 0.6347, 0.5395, 0.5012, 0.591, 0.5012, 0.591, 0.5012, 0.5395, 0.5012, 0.591, 0.6101, 0.5395, 0.6101, 0.5395, 0.6101, 0.591, 0.6101, 0.5395, 0.6546, 0.5395, 0.6347, 0.5395, 0.6347, 0.5395, 0.6546, 0.5395, 0.5211, 0.5395, 0.5012, 0.5395, 0.5012, 0.5395, 0.5211, 0.591, 0.6347, 0.591, 0.6546, 0.591, 0.6546, 0.591, 0.6347, 0.591, 0.5012, 0.591, 0.5211, 0.591, 0.5211, 0.591, 0.5012, 0.5395, 0.5679, 0.591, 0.5679, 0.591, 0.5679, 0.5395, 0.5679, 0.591, 0.6546, 0.5395, 0.6546, 0.5395, 0.6546, 0.591, 0.6546, 0.591, 0.5211, 0.5395, 0.5211, 0.5395, 0.5211, 0.591, 0.5211, 0.5395, 0.5878, 0.5395, 0.5679, 0.5395, 0.5679, 0.5395, 0.5878, 0.5077, 0.5259, 0.5077, 0.5408, 0.501, 0.5419, 0.501, 0.5249, 0.5077, 0.6817, 0.5077, 0.6966, 0.501, 0.6976, 0.501, 0.6807, 0.575, 0.5408, 0.575, 0.5259, 0.5817, 0.5249, 0.5817, 0.5419, 0.575, 0.6966, 0.575, 0.6817, 0.5817, 0.6807, 0.5817, 0.6976, 0.575, 0.5259, 0.5319, 0.5259, 0.5319, 0.5249, 0.5817, 0.5249, 0.5319, 0.5408, 0.575, 0.5408, 0.5817, 0.5419, 0.5319, 0.5419, 0.575, 0.6817, 0.5319, 0.6817, 0.5319, 0.6807, 0.5817, 0.6807, 0.5319, 0.6966, 0.575, 0.6966, 0.5817, 0.6976, 0.5319, 0.6976, 0.5319, 0.5259, 0.5077, 0.5259, 0.501, 0.5249, 0.5319, 0.5249, 0.5077, 0.5408, 0.5319, 0.5408, 0.5319, 0.5419, 0.501, 0.5419, 0.5319, 0.6817, 0.5077, 0.6817, 0.501, 0.6807, 0.5319, 0.6807, 0.5077, 0.6966, 0.5319, 0.6966, 0.5319, 0.6976, 0.501, 0.6976, 0.5319, 0.5259, 0.575, 0.5259, 0.575, 0.5408, 0.5319, 0.5408, 0.5319, 0.6817, 0.575, 0.6817, 0.575, 0.6966, 0.5319, 0.6966, 0.5077, 0.5259, 0.5319, 0.5259, 0.5319, 0.5408, 0.5077, 0.5408, 0.5077, 0.6817, 0.5319, 0.6817, 0.5319, 0.6966, 0.5077, 0.6966, 0.575, 0.5259, 0.575, 0.5408, 0.575, 0.5408, 0.575, 0.5259, 0.5319, 0.5408, 0.5077, 0.5408, 0.5077, 0.5408, 0.5319, 0.5408, 0.5319, 0.6817, 0.575, 0.6817, 0.575, 0.6817, 0.5319, 0.6817, 0.575, 0.6817, 0.575, 0.6966, 0.575, 0.6966, 0.575, 0.6817, 0.5077, 0.6817, 0.5319, 0.6817, 0.5319, 0.6817, 0.5077, 0.6817, 0.5077, 0.5408, 0.5077, 0.5259, 0.5077, 0.5259, 0.5077, 0.5408, 0.575, 0.6966, 0.5319, 0.6966, 0.5319, 0.6966, 0.575, 0.6966, 0.5319, 0.5259, 0.575, 0.5259, 0.575, 0.5259, 0.5319, 0.5259, 0.3607, 0.5223, 0.3607, 0.5022, 0.375, 0.5, 0.375, 0.5223, 0.3607, 0.5022, 0.2643, 0.5022, 0.25, 0.5, 0.375, 0.5, 0.2643, 0.7003, 0.2643, 0.7203, 0.25, 0.7225, 0.25, 0.7003, 0.2643, 0.7203, 0.3607, 0.7203, 0.375, 0.7225, 0.25, 0.7225, 0.3607, 0.7203, 0.3607, 0.7003, 0.375, 0.7003, 0.375, 0.7225, 0.3607, 0.7003, 0.3607, 0.678, 0.375, 0.678, 0.375, 0.7003, 0.3607, 0.678, 0.3607, 0.6558, 0.375, 0.6558, 0.375, 0.678, 0.3607, 0.6558, 0.3607, 0.6335, 0.375, 0.6335, 0.375, 0.6558, 0.3607, 0.6335, 0.3607, 0.6113, 0.375, 0.6113, 0.375, 0.6335, 0.3607, 0.6113, 0.3607, 0.589, 0.375, 0.589, 0.375, 0.6113, 0.3607, 0.589, 0.3607, 0.5668, 0.375, 0.5668, 0.375, 0.589, 0.3607, 0.5668, 0.3607, 0.5445, 0.375, 0.5445, 0.375, 0.5668, 0.3607, 0.5445, 0.3607, 0.5223, 0.375, 0.5223, 0.375, 0.5445, 0.2643, 0.5022, 0.2643, 0.5223, 0.25, 0.5223, 0.25, 0.5, 0.2643, 0.5223, 0.2643, 0.5445, 0.25, 0.5445, 0.25, 0.5223, 0.2643, 0.5445, 0.2643, 0.5668, 0.25, 0.5668, 0.25, 0.5445, 0.2643, 0.5668, 0.2643, 0.589, 0.25, 0.589, 0.25, 0.5668, 0.2643, 0.589, 0.2643, 0.6113, 0.25, 0.6113, 0.25, 0.589, 0.2643, 0.6113, 0.2643, 0.6335, 0.25, 0.6335, 0.25, 0.6113, 0.2643, 0.6335, 0.2643, 0.6558, 0.25, 0.6558, 0.25, 0.6335, 0.2643, 0.6558, 0.2643, 0.678, 0.25, 0.678, 0.25, 0.6558, 0.2643, 0.678, 0.2643, 0.7003, 0.25, 0.7003, 0.25, 0.678, 0.2643, 0.7003, 0.3607, 0.7003, 0.3607, 0.7203, 0.2643, 0.7203, 0.2643, 0.5022, 0.3607, 0.5022, 0.3607, 0.5223, 0.2643, 0.5223, 0.2643, 0.5223, 0.3607, 0.5223, 0.3607, 0.5445, 0.2643, 0.5445, 0.2643, 0.5445, 0.3607, 0.5445, 0.3607, 0.5668, 0.2643, 0.5668, 0.2643, 0.5668, 0.3607, 0.5668, 0.3607, 0.589, 0.2643, 0.589, 0.2643, 0.589, 0.3607, 0.589, 0.3607, 0.6113, 0.2643, 0.6113, 0.2643, 0.6113, 0.3607, 0.6113, 0.3607, 0.6335, 0.2643, 0.6335, 0.2643, 0.6335, 0.3607, 0.6335, 0.3607, 0.6558, 0.2643, 0.6558, 0.2643, 0.6558, 0.3607, 0.6558, 0.3607, 0.678, 0.2643, 0.678, 0.2643, 0.678, 0.3607, 0.678, 0.3607, 0.7003, 0.2643, 0.7003, 0.2643, 0.7203, 0.2643, 0.7003, 0.2643, 0.7003, 0.2643, 0.7203, 0.2643, 0.5223, 0.2643, 0.5022, 0.2643, 0.5022, 0.2643, 0.5223, 0.3607, 0.6558, 0.3607, 0.678, 0.3607, 0.678, 0.3607, 0.6558, 0.2643, 0.7003, 0.2643, 0.678, 0.2643, 0.678, 0.2643, 0.7003, 0.2643, 0.5445, 0.2643, 0.5223, 0.2643, 0.5223, 0.2643, 0.5445, 0.3607, 0.6335, 0.3607, 0.6558, 0.3607, 0.6558, 0.3607, 0.6335, 0.3607, 0.5022, 0.3607, 0.5223, 0.3607, 0.5223, 0.3607, 0.5022, 0.2643, 0.5668, 0.2643, 0.5445, 0.2643, 0.5445, 0.2643, 0.5668, 0.3607, 0.6113, 0.3607, 0.6335, 0.3607, 0.6335, 0.3607, 0.6113, 0.2643, 0.5022, 0.3607, 0.5022, 0.3607, 0.5022, 0.2643, 0.5022, 0.2643, 0.589, 0.2643, 0.5668, 0.2643, 0.5668, 0.2643, 0.589, 0.3607, 0.589, 0.3607, 0.6113, 0.3607, 0.6113, 0.3607, 0.589, 0.501, 0.6976, 0.4743, 0.6976, 0.4743, 0.6976, 0.501, 0.6976, 0.4329, 0.6807, 0.4743, 0.6807, 0.4743, 0.6976, 0.4329, 0.6976, 0.4329, 0.5249, 0.4743, 0.5249, 0.4743, 0.5419, 0.4329, 0.5419, 0.4329, 0.6976, 0.4743, 0.6976, 0.4722, 0.6989, 0.4277, 0.6989, 0.501, 0.6807, 0.4743, 0.6807, 0.4722, 0.6794, 0.501, 0.6794, 0.4329, 0.5419, 0.4743, 0.5419, 0.4722, 0.5432, 0.4277, 0.5432, 0.501, 0.5249, 0.4743, 0.5249, 0.4722, 0.5236, 0.501, 0.5236, 0.501, 0.5432, 0.4722, 0.5432, 0.4722, 0.5432, 0.501, 0.5432, 0.4277, 0.5236, 0.4722, 0.5236, 0.4722, 0.5236, 0.4277, 0.5236, 0.4329, 0.5249, 0.4743, 0.5249, 0.4743, 0.5249, 0.4329, 0.5249, 0.501, 0.5419, 0.4743, 0.5419, 0.4743, 0.5419, 0.501, 0.5419, 0.4329, 0.6807, 0.4743, 0.6807, 0.4743, 0.6807, 0.4329, 0.6807, 0.4277, 0.6989, 0.4722, 0.6989, 0.4701, 0.7003, 0.4224, 0.7003, 0.501, 0.6794, 0.4722, 0.6794, 0.4701, 0.678, 0.501, 0.678, 0.4277, 0.5432, 0.4722, 0.5432, 0.4701, 0.5445, 0.4224, 0.5445, 0.501, 0.5236, 0.4722, 0.5236, 0.4701, 0.5223, 0.501, 0.5223, 0.4224, 0.6558, 0.4701, 0.6558, 0.4701, 0.678, 0.4224, 0.678, 0.4224, 0.6335, 0.4701, 0.6335, 0.4701, 0.6558, 0.4224, 0.6558, 0.4224, 0.6113, 0.4701, 0.6113, 0.4701, 0.6335, 0.4224, 0.6335, 0.4224, 0.589, 0.4701, 0.589, 0.4701, 0.6113, 0.4224, 0.6113, 0.4224, 0.5668, 0.4701, 0.5668, 0.4701, 0.589, 0.4224, 0.589, 0.4224, 0.5445, 0.4701, 0.5445, 0.4701, 0.5668, 0.4224, 0.5668, 0.4277, 0.6794, 0.4722, 0.6794, 0.4722, 0.6794, 0.4277, 0.6794, 0.4224, 0.5, 0.4701, 0.5, 0.4701, 0.5223, 0.4224, 0.5223, 0.501, 0.6989, 0.4722, 0.6989, 0.4722, 0.6989, 0.501, 0.6989, 0.4224, 0.7003, 0.4701, 0.7003, 0.4701, 0.7225, 0.4224, 0.7225, 0.4224, 0.375, 0.4701, 0.375, 0.4701, 0.5, 0.4224, 0.5, 0.375, 0.375, 0.4224, 0.375, 0.4224, 0.5, 0.375, 0.5, 0.375, 0.7003, 0.4224, 0.7003, 0.4224, 0.7225, 0.375, 0.7225, 0.375, 0.5, 0.4224, 0.5, 0.4224, 0.5223, 0.375, 0.5223, 0.3835, 0.6794, 0.4277, 0.6794, 0.4277, 0.6794, 0.3835, 0.6794, 0.375, 0.5445, 0.4224, 0.5445, 0.4224, 0.5668, 0.375, 0.5668, 0.375, 0.5668, 0.4224, 0.5668, 0.4224, 0.589, 0.375, 0.589, 0.375, 0.589, 0.4224, 0.589, 0.4224, 0.6113, 0.375, 0.6113, 0.375, 0.6113, 0.4224, 0.6113, 0.4224, 0.6335, 0.375, 0.6335, 0.375, 0.6335, 0.4224, 0.6335, 0.4224, 0.6558, 0.375, 0.6558, 0.375, 0.6558, 0.4224, 0.6558, 0.4224, 0.678, 0.375, 0.678, 0.3835, 0.5432, 0.4277, 0.5432, 0.4224, 0.5445, 0.375, 0.5445, 0.3835, 0.6989, 0.4277, 0.6989, 0.4224, 0.7003, 0.375, 0.7003, 0.3919, 0.6807, 0.4329, 0.6807, 0.4329, 0.6807, 0.3919, 0.6807, 0.3919, 0.5249, 0.4329, 0.5249, 0.4329, 0.5249, 0.3919, 0.5249, 0.3835, 0.5236, 0.4277, 0.5236, 0.4277, 0.5236, 0.3835, 0.5236, 0.3919, 0.5419, 0.4329, 0.5419, 0.4277, 0.5432, 0.3835, 0.5432, 0.3919, 0.6976, 0.4329, 0.6976, 0.4277, 0.6989, 0.3835, 0.6989, 0.3919, 0.5249, 0.4329, 0.5249, 0.4329, 0.5419, 0.3919, 0.5419, 0.3919, 0.6807, 0.4329, 0.6807, 0.4329, 0.6976, 0.3919, 0.6976, 0.4743, 0.6976, 0.4329, 0.6976, 0.4329, 0.6976, 0.4743, 0.6976, 0.4743, 0.6807, 0.4329, 0.6807, 0.4277, 0.6794, 0.4722, 0.6794, 0.4743, 0.5249, 0.4329, 0.5249, 0.4277, 0.5236, 0.4722, 0.5236, 0.4722, 0.5432, 0.4277, 0.5432, 0.4277, 0.5432, 0.4722, 0.5432, 0.4743, 0.5419, 0.4329, 0.5419, 0.4329, 0.5419, 0.4743, 0.5419, 0.4722, 0.6794, 0.4277, 0.6794, 0.4224, 0.678, 0.4701, 0.678, 0.4722, 0.5236, 0.4277, 0.5236, 0.4224, 0.5223, 0.4701, 0.5223, 0.4722, 0.6989, 0.4277, 0.6989, 0.4277, 0.6989, 0.4722, 0.6989, 0.4224, 0.7225, 0.4701, 0.7225, 0.501, 0.7225, 0.5319, 0.7225, 0.5986, 0.7225, 0.625, 0.7225, 0.75, 0.7225, 0.25, 0.7225, 0.375, 0.7225])
me_cube_001.materials.append(mat_material)
me_cube_001.materials.append(mat_material_001)
me_cube_001.materials.append(mat_material_002)
me_cube_001.materials.append(mat_material_003)
me_cube_001.materials.append(mat_material_004)
me_cube_001.use_mirror_vertex_groups = False
me_cube_001.update()

# ---- objects
ob_cube_001 = bpy.data.objects.new('Cube.001', me_cube_001)

# ---- transforms, parenting, visibility, modifiers, constraints
ob_cube_001.location = (0.257, 1.344, 0.05466)
ob_cube_001.lock_rotations_4d = False
ob_cube_001.empty_display_type = 'ARROWS'
ob_cube_001.lineart.crease_threshold = 0.0
_m = ob_cube_001.modifiers.new('Mirror', 'MIRROR')
_m.use_clip = True

# ---- collection membership
col_collection.objects.link(ob_cube_001)

# ---- scene / render settings (as saved in the file)
scene.frame_start = 1; scene.frame_end = 250; scene.frame_set(1)
scene.render.engine = 'BLENDER_EEVEE_NEXT'
bpy.context.view_layer.update()

# ---- added for rendering (the .blend has no active camera and no usable light): camera, sun
cam_auto = bpy.data.cameras.new('AutoCamera')
cam_auto.lens = 50.0
cam_auto.sensor_width = 36.0
cam_auto.clip_end = 1000.0
ob_auto_camera = bpy.data.objects.new('AutoCamera', cam_auto)
scene.collection.objects.link(ob_auto_camera)
ob_auto_camera.location = (11.1174, -10.3719, 9.79895)
ob_auto_camera.rotation_euler = (1.09748, -7.21219e-08, 0.694738)
scene.camera = ob_auto_camera
light_auto_sun = bpy.data.lights.new('AutoSun', 'SUN')
light_auto_sun.energy = 3.0
light_auto_sun.angle = 0.0523599
ob_auto_sun = bpy.data.objects.new('AutoSun', light_auto_sun)
scene.collection.objects.link(ob_auto_sun)
ob_auto_sun.rotation_euler = (0.872665, 0.174533, 0.523599)
bpy.context.view_layer.update()
